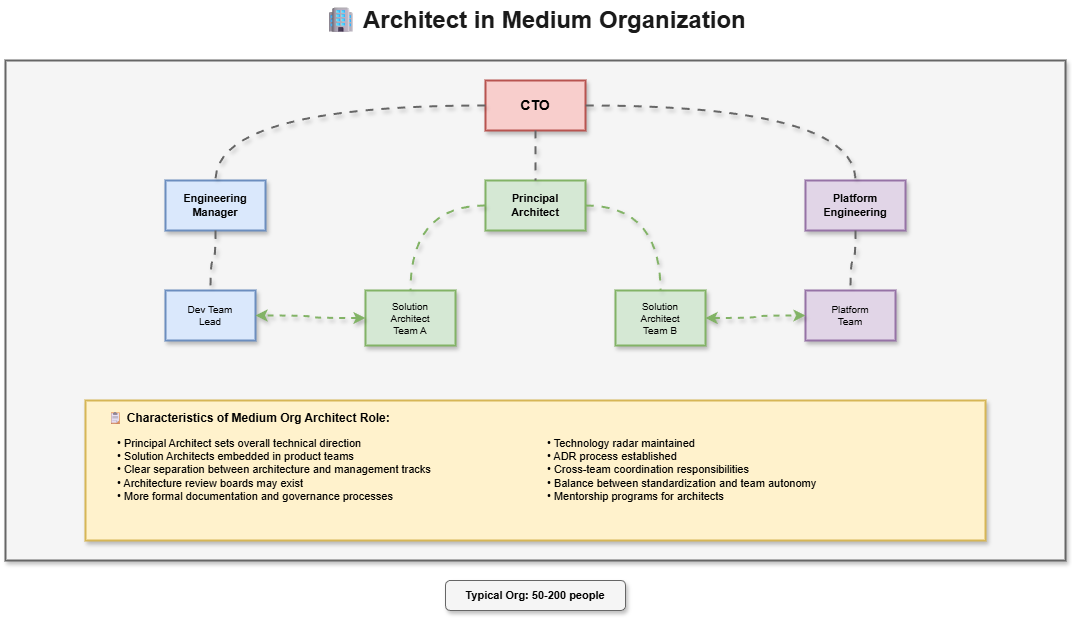

The diagram above was exported from draw.io. Its source (the exported page's mxGraphModel, read from the mxfile embedded in the PNG):
<mxGraphModel dx="1125" dy="466" grid="1" gridSize="10" guides="1" tooltips="1" connect="1" arrows="1" fold="1" page="1" pageScale="1" pageWidth="1600" pageHeight="900" math="0" shadow="0">
  <root>
    <mxCell id="0" />
    <mxCell id="1" parent="0" />
    <mxCell id="title" value="🏢 Architect in Medium Organization" style="text;html=1;strokeColor=none;fillColor=none;align=center;verticalAlign=middle;whiteSpace=wrap;rounded=0;fontSize=24;fontStyle=1;fontColor=#1a1a1a;" parent="1" vertex="1">
      <mxGeometry x="400" y="20" width="500" height="40" as="geometry" />
    </mxCell>
    <mxCell id="org-box" value="" style="rounded=0;whiteSpace=wrap;html=1;fillColor=#f5f5f5;strokeColor=#666666;strokeWidth=2;shadow=1;" parent="1" vertex="1">
      <mxGeometry x="120" y="80" width="1060" height="500" as="geometry" />
    </mxCell>
    <mxCell id="cto" value="CTO" style="rounded=0;whiteSpace=wrap;html=1;fillColor=#f8cecc;strokeColor=#b85450;fontSize=14;fontStyle=1;shadow=1;strokeWidth=2;" parent="1" vertex="1">
      <mxGeometry x="600" y="100" width="100" height="50" as="geometry" />
    </mxCell>
    <mxCell id="eng-mgr" value="Engineering&#10;Manager" style="rounded=0;whiteSpace=wrap;html=1;fillColor=#dae8fc;strokeColor=#6c8ebf;fontSize=11;fontStyle=1;shadow=1;strokeWidth=2;" parent="1" vertex="1">
      <mxGeometry x="280" y="200" width="100" height="50" as="geometry" />
    </mxCell>
    <mxCell id="principal-arch" value="Principal&#10;Architect" style="rounded=0;whiteSpace=wrap;html=1;fillColor=#d5e8d4;strokeColor=#82b366;fontSize=11;fontStyle=1;shadow=1;strokeWidth=2;" parent="1" vertex="1">
      <mxGeometry x="600" y="200" width="100" height="50" as="geometry" />
    </mxCell>
    <mxCell id="platform-eng" value="Platform&#10;Engineering" style="rounded=0;whiteSpace=wrap;html=1;fillColor=#e1d5e7;strokeColor=#9673a6;fontSize=11;fontStyle=1;shadow=1;strokeWidth=2;" parent="1" vertex="1">
      <mxGeometry x="920" y="200" width="100" height="50" as="geometry" />
    </mxCell>
    <mxCell id="cto-eng" style="edgeStyle=orthogonalEdgeStyle;curved=1;rounded=0;html=1;strokeColor=#666666;strokeWidth=2;endArrow=none;jumpStyle=arc;jumpSize=10;shadow=1;flowAnimation=1" parent="1" source="cto" target="eng-mgr" edge="1">
      <mxGeometry relative="1" as="geometry" />
    </mxCell>
    <mxCell id="cto-arch" style="edgeStyle=orthogonalEdgeStyle;curved=1;rounded=0;html=1;strokeColor=#666666;strokeWidth=2;endArrow=none;jumpStyle=arc;jumpSize=10;shadow=1;flowAnimation=1" parent="1" source="cto" target="principal-arch" edge="1">
      <mxGeometry relative="1" as="geometry" />
    </mxCell>
    <mxCell id="cto-platform" style="edgeStyle=orthogonalEdgeStyle;curved=1;rounded=0;html=1;strokeColor=#666666;strokeWidth=2;endArrow=none;jumpStyle=arc;jumpSize=10;shadow=1;flowAnimation=1" parent="1" source="cto" target="platform-eng" edge="1">
      <mxGeometry relative="1" as="geometry" />
    </mxCell>
    <mxCell id="sol-arch-a" value="Solution&#10;Architect&#10;Team A" style="rounded=0;whiteSpace=wrap;html=1;fillColor=#d5e8d4;strokeColor=#82b366;fontSize=10;shadow=1;strokeWidth=2;" parent="1" vertex="1">
      <mxGeometry x="480" y="310" width="90" height="55" as="geometry" />
    </mxCell>
    <mxCell id="sol-arch-b" value="Solution&#10;Architect&#10;Team B" style="rounded=0;whiteSpace=wrap;html=1;fillColor=#d5e8d4;strokeColor=#82b366;fontSize=10;shadow=1;strokeWidth=2;" parent="1" vertex="1">
      <mxGeometry x="730" y="310" width="90" height="55" as="geometry" />
    </mxCell>
    <mxCell id="pa-sa1" style="edgeStyle=orthogonalEdgeStyle;curved=1;rounded=0;html=1;strokeColor=#82b366;strokeWidth=2;endArrow=none;jumpStyle=arc;jumpSize=10;shadow=1;flowAnimation=1" parent="1" source="principal-arch" target="sol-arch-a" edge="1">
      <mxGeometry relative="1" as="geometry" />
    </mxCell>
    <mxCell id="pa-sa2" style="edgeStyle=orthogonalEdgeStyle;curved=1;rounded=0;html=1;strokeColor=#82b366;strokeWidth=2;endArrow=none;jumpStyle=arc;jumpSize=10;shadow=1;flowAnimation=1" parent="1" source="principal-arch" target="sol-arch-b" edge="1">
      <mxGeometry relative="1" as="geometry" />
    </mxCell>
    <mxCell id="dev-lead" value="Dev Team&#10;Lead" style="rounded=0;whiteSpace=wrap;html=1;fillColor=#dae8fc;strokeColor=#6c8ebf;fontSize=10;shadow=1;strokeWidth=2;" parent="1" vertex="1">
      <mxGeometry x="280" y="310" width="90" height="50" as="geometry" />
    </mxCell>
    <mxCell id="em-dl" style="edgeStyle=orthogonalEdgeStyle;curved=1;rounded=0;html=1;strokeColor=#666666;strokeWidth=2;endArrow=none;jumpStyle=arc;jumpSize=10;shadow=1;flowAnimation=1" parent="1" source="eng-mgr" target="dev-lead" edge="1">
      <mxGeometry relative="1" as="geometry" />
    </mxCell>
    <mxCell id="platform-team" value="Platform&#10;Team" style="rounded=0;whiteSpace=wrap;html=1;fillColor=#e1d5e7;strokeColor=#9673a6;fontSize=10;shadow=1;strokeWidth=2;" parent="1" vertex="1">
      <mxGeometry x="920" y="310" width="90" height="50" as="geometry" />
    </mxCell>
    <mxCell id="pe-pt" style="edgeStyle=orthogonalEdgeStyle;curved=1;rounded=0;html=1;strokeColor=#666666;strokeWidth=2;endArrow=none;jumpStyle=arc;jumpSize=10;shadow=1;flowAnimation=1" parent="1" source="platform-eng" target="platform-team" edge="1">
      <mxGeometry relative="1" as="geometry" />
    </mxCell>
    <mxCell id="collab1" style="edgeStyle=orthogonalEdgeStyle;curved=1;rounded=0;html=1;strokeColor=#82b366;strokeWidth=2;dashed=1;endArrow=classic;endFill=1;startArrow=classic;startFill=1;jumpStyle=arc;jumpSize=10;shadow=1;flowAnimation=1" parent="1" source="sol-arch-a" target="dev-lead" edge="1">
      <mxGeometry relative="1" as="geometry" />
    </mxCell>
    <mxCell id="collab2" style="edgeStyle=orthogonalEdgeStyle;curved=1;rounded=0;html=1;strokeColor=#82b366;strokeWidth=2;dashed=1;endArrow=classic;endFill=1;startArrow=classic;startFill=1;jumpStyle=arc;jumpSize=10;shadow=1;flowAnimation=1" parent="1" source="sol-arch-b" target="platform-team" edge="1">
      <mxGeometry relative="1" as="geometry" />
    </mxCell>
    <mxCell id="note-box" value="" style="rounded=0;whiteSpace=wrap;html=1;fillColor=#fff2cc;strokeColor=#d6b656;strokeWidth=2;shadow=1;" parent="1" vertex="1">
      <mxGeometry x="200" y="420" width="900" height="140" as="geometry" />
    </mxCell>
    <mxCell id="note-title" value="📋 Characteristics of Medium Org Architect Role:" style="text;html=1;strokeColor=none;fillColor=none;align=left;verticalAlign=middle;whiteSpace=wrap;rounded=0;fontSize=12;fontStyle=1;" parent="1" vertex="1">
      <mxGeometry x="220" y="425" width="300" height="25" as="geometry" />
    </mxCell>
    <mxCell id="note-items" value="• Principal Architect sets overall technical direction&#10;• Solution Architects embedded in product teams&#10;• Clear separation between architecture and management tracks&#10;• Architecture review boards may exist&#10;• More formal documentation and governance processes" style="text;html=1;strokeColor=none;fillColor=none;align=left;verticalAlign=top;whiteSpace=wrap;rounded=0;fontSize=11;spacingLeft=10;" parent="1" vertex="1">
      <mxGeometry x="220" y="450" width="400" height="100" as="geometry" />
    </mxCell>
    <mxCell id="note-items2" value="• Technology radar maintained&#10;• ADR process established&#10;• Cross-team coordination responsibilities&#10;• Balance between standardization and team autonomy&#10;• Mentorship programs for architects" style="text;html=1;strokeColor=none;fillColor=none;align=left;verticalAlign=top;whiteSpace=wrap;rounded=0;fontSize=11;spacingLeft=10;" parent="1" vertex="1">
      <mxGeometry x="650" y="450" width="400" height="100" as="geometry" />
    </mxCell>
    <mxCell id="team-size" value="Typical Org: 50-200 people" style="text;html=1;strokeColor=#666666;fillColor=#f5f5f5;align=center;verticalAlign=middle;whiteSpace=wrap;rounded=1;fontSize=11;fontStyle=1;shadow=1;" parent="1" vertex="1">
      <mxGeometry x="560" y="600" width="180" height="30" as="geometry" />
    </mxCell>
  </root>
</mxGraphModel>